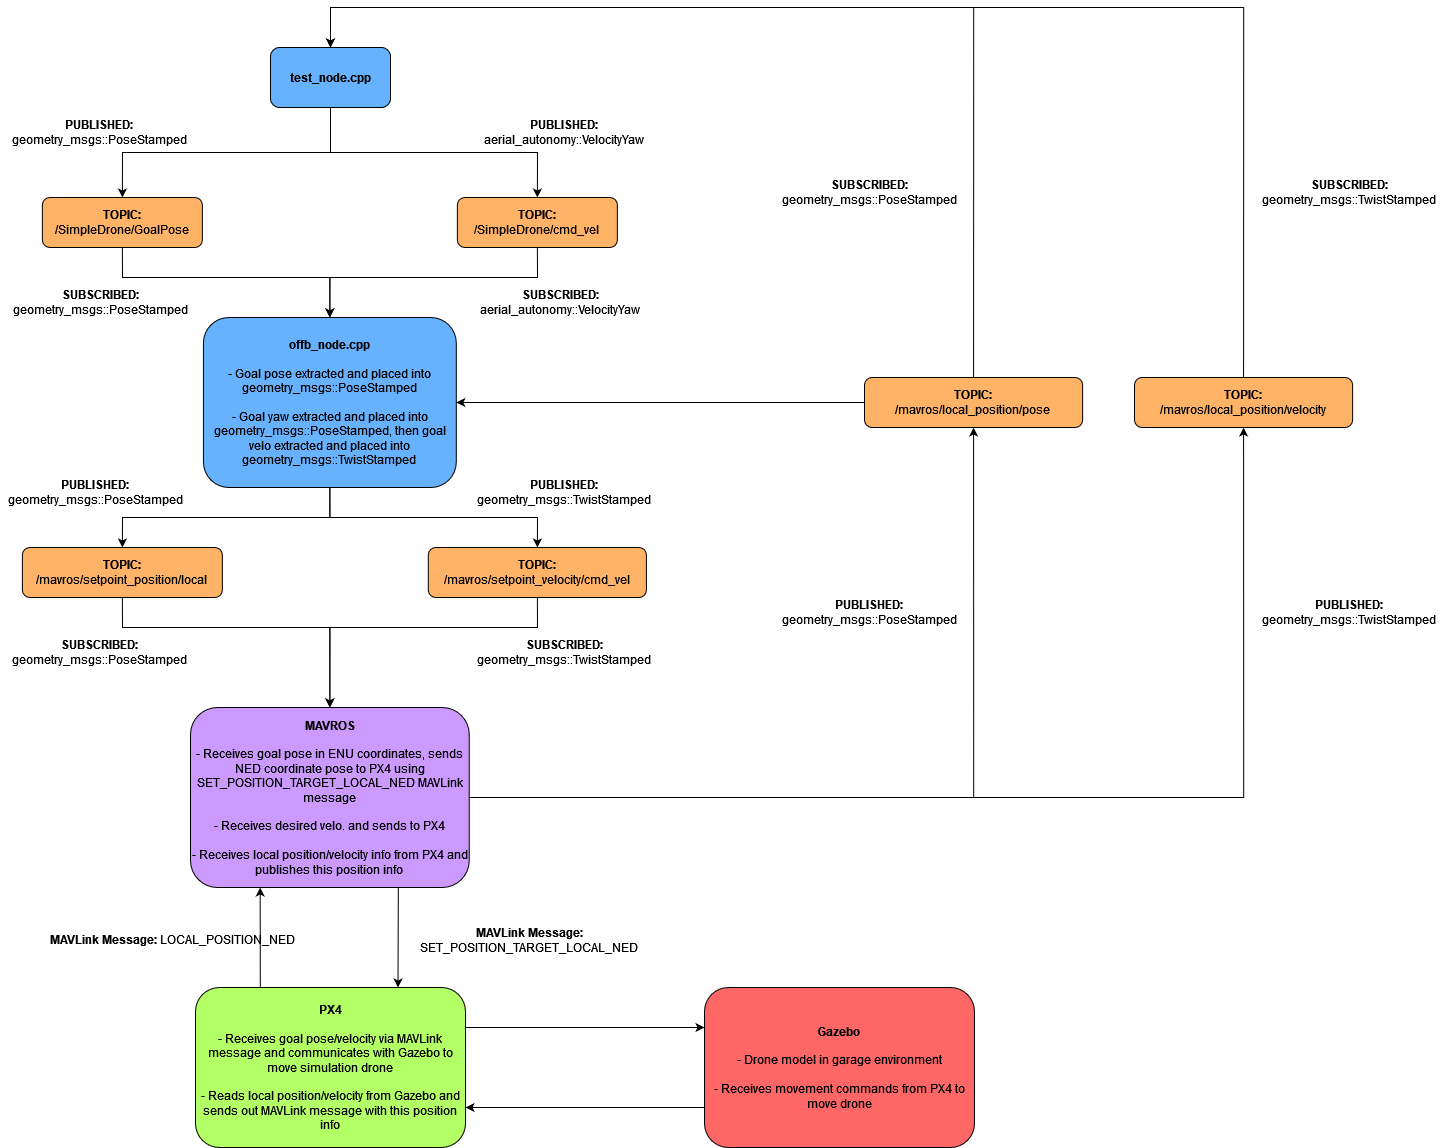

The diagram above was exported from draw.io. Its source (the exported page's mxGraphModel, read from the mxfile embedded in the PNG):
<mxGraphModel dx="1560" dy="1184" grid="1" gridSize="10" guides="1" tooltips="1" connect="1" arrows="1" fold="1" page="1" pageScale="1" pageWidth="850" pageHeight="1100" math="0" shadow="0">
  <root>
    <mxCell id="0" />
    <mxCell id="1" parent="0" />
    <mxCell id="bsLOIdaBHWGFlH7dcDbZ-1" value="&lt;b&gt;test_node.cpp&lt;/b&gt;" style="rounded=1;whiteSpace=wrap;html=1;fillColor=#66B2FF;" parent="1" vertex="1">
      <mxGeometry x="366" y="60" width="120" height="60" as="geometry" />
    </mxCell>
    <mxCell id="bsLOIdaBHWGFlH7dcDbZ-2" value="&lt;div&gt;&lt;b&gt;TOPIC:&lt;/b&gt;&lt;/div&gt;&lt;div&gt;/SimpleDrone/GoalPose&lt;br&gt;&lt;/div&gt;" style="rounded=1;whiteSpace=wrap;html=1;fillColor=#FFB366;" parent="1" vertex="1">
      <mxGeometry x="137.87" y="210" width="160" height="50" as="geometry" />
    </mxCell>
    <mxCell id="bsLOIdaBHWGFlH7dcDbZ-4" value="&lt;b&gt;PUBLISHED: &lt;/b&gt;geometry_msgs::PoseStamped" style="text;html=1;strokeColor=none;fillColor=none;align=center;verticalAlign=middle;whiteSpace=wrap;rounded=0;" parent="1" vertex="1">
      <mxGeometry x="100.37" y="130" width="190" height="30" as="geometry" />
    </mxCell>
    <mxCell id="bsLOIdaBHWGFlH7dcDbZ-5" value="&lt;div&gt;&lt;br&gt;&lt;/div&gt;&lt;div&gt;&lt;b&gt;offb_node.cpp&lt;/b&gt;&lt;/div&gt;&lt;div&gt;&lt;br&gt;&lt;/div&gt;&lt;div&gt;- Goal pose extracted and placed into geometry_msgs::PoseStamped&lt;/div&gt;&lt;div&gt;&lt;br&gt;&lt;/div&gt;&lt;div&gt;- Goal yaw extracted and placed into geometry_msgs::PoseStamped, then goal velo extracted and placed into geometry_msgs::TwistStamped&lt;br&gt;&lt;/div&gt;&lt;div&gt;&lt;br&gt;&lt;/div&gt;" style="rounded=1;whiteSpace=wrap;html=1;fillColor=#66B2FF;" parent="1" vertex="1">
      <mxGeometry x="298.93" y="330" width="252.87" height="170" as="geometry" />
    </mxCell>
    <mxCell id="bsLOIdaBHWGFlH7dcDbZ-6" style="edgeStyle=orthogonalEdgeStyle;rounded=0;orthogonalLoop=1;jettySize=auto;html=1;exitX=0.5;exitY=1;exitDx=0;exitDy=0;entryX=0.5;entryY=0;entryDx=0;entryDy=0;" parent="1" source="bsLOIdaBHWGFlH7dcDbZ-2" target="bsLOIdaBHWGFlH7dcDbZ-5" edge="1">
      <mxGeometry relative="1" as="geometry">
        <mxPoint x="143.5" y="280" as="sourcePoint" />
        <mxPoint x="143.5" y="340" as="targetPoint" />
        <Array as="points">
          <mxPoint x="218" y="290" />
          <mxPoint x="425" y="290" />
        </Array>
      </mxGeometry>
    </mxCell>
    <mxCell id="bsLOIdaBHWGFlH7dcDbZ-7" value="&lt;b&gt;SUBSCRIBED: &lt;/b&gt;geometry_msgs::PoseStamped" style="text;html=1;strokeColor=none;fillColor=none;align=center;verticalAlign=middle;whiteSpace=wrap;rounded=0;" parent="1" vertex="1">
      <mxGeometry x="101" y="300" width="190" height="30" as="geometry" />
    </mxCell>
    <mxCell id="bsLOIdaBHWGFlH7dcDbZ-8" value="&lt;div&gt;&lt;b&gt;TOPIC:&lt;/b&gt;&lt;/div&gt;&lt;div&gt;/mavros/setpoint_position/local&lt;br&gt;&lt;/div&gt;" style="rounded=1;whiteSpace=wrap;html=1;fillColor=#FFB366;" parent="1" vertex="1">
      <mxGeometry x="117.87" y="560" width="200" height="50" as="geometry" />
    </mxCell>
    <mxCell id="bsLOIdaBHWGFlH7dcDbZ-9" style="edgeStyle=orthogonalEdgeStyle;rounded=0;orthogonalLoop=1;jettySize=auto;html=1;exitX=0.5;exitY=1;exitDx=0;exitDy=0;entryX=0.5;entryY=0;entryDx=0;entryDy=0;" parent="1" source="bsLOIdaBHWGFlH7dcDbZ-5" target="bsLOIdaBHWGFlH7dcDbZ-8" edge="1">
      <mxGeometry relative="1" as="geometry">
        <mxPoint x="153.5" y="440" as="sourcePoint" />
        <mxPoint x="153.5" y="510" as="targetPoint" />
      </mxGeometry>
    </mxCell>
    <mxCell id="bsLOIdaBHWGFlH7dcDbZ-10" value="&lt;b&gt;PUBLISHED: &lt;/b&gt;geometry_msgs::PoseStamped" style="text;html=1;strokeColor=none;fillColor=none;align=center;verticalAlign=middle;whiteSpace=wrap;rounded=0;" parent="1" vertex="1">
      <mxGeometry x="95.99" y="490" width="190" height="30" as="geometry" />
    </mxCell>
    <mxCell id="bsLOIdaBHWGFlH7dcDbZ-12" style="edgeStyle=orthogonalEdgeStyle;rounded=0;orthogonalLoop=1;jettySize=auto;html=1;exitX=0.5;exitY=1;exitDx=0;exitDy=0;entryX=0.5;entryY=0;entryDx=0;entryDy=0;" parent="1" source="bsLOIdaBHWGFlH7dcDbZ-8" target="bsLOIdaBHWGFlH7dcDbZ-25" edge="1">
      <mxGeometry relative="1" as="geometry">
        <mxPoint x="107.5" y="560" as="sourcePoint" />
        <mxPoint x="107.5" y="630" as="targetPoint" />
        <Array as="points">
          <mxPoint x="218" y="640" />
          <mxPoint x="425" y="640" />
        </Array>
      </mxGeometry>
    </mxCell>
    <mxCell id="bsLOIdaBHWGFlH7dcDbZ-13" value="&lt;b&gt;SUBSCRIBED: &lt;/b&gt;geometry_msgs::PoseStamped" style="text;html=1;strokeColor=none;fillColor=none;align=center;verticalAlign=middle;whiteSpace=wrap;rounded=0;" parent="1" vertex="1">
      <mxGeometry x="100.37" y="650" width="190" height="30" as="geometry" />
    </mxCell>
    <mxCell id="bsLOIdaBHWGFlH7dcDbZ-15" style="edgeStyle=orthogonalEdgeStyle;rounded=0;orthogonalLoop=1;jettySize=auto;html=1;exitX=0.75;exitY=1;exitDx=0;exitDy=0;entryX=0.75;entryY=0;entryDx=0;entryDy=0;" parent="1" source="bsLOIdaBHWGFlH7dcDbZ-25" target="bsLOIdaBHWGFlH7dcDbZ-28" edge="1">
      <mxGeometry relative="1" as="geometry">
        <mxPoint x="107.5" y="820" as="sourcePoint" />
        <mxPoint x="107.5" y="890" as="targetPoint" />
        <Array as="points">
          <mxPoint x="494" y="840" />
          <mxPoint x="494" y="880" />
        </Array>
      </mxGeometry>
    </mxCell>
    <mxCell id="bsLOIdaBHWGFlH7dcDbZ-17" value="&lt;div&gt;&lt;b&gt;TOPIC:&lt;/b&gt;&lt;/div&gt;&lt;div&gt;/SimpleDrone/cmd_vel&lt;br&gt;&lt;/div&gt;" style="rounded=1;whiteSpace=wrap;html=1;fillColor=#FFB366;" parent="1" vertex="1">
      <mxGeometry x="552.87" y="210" width="160" height="50" as="geometry" />
    </mxCell>
    <mxCell id="bsLOIdaBHWGFlH7dcDbZ-18" value="&lt;b&gt;PUBLISHED: &lt;/b&gt;aerial_autonomy::VelocityYaw" style="text;html=1;strokeColor=none;fillColor=none;align=center;verticalAlign=middle;whiteSpace=wrap;rounded=0;" parent="1" vertex="1">
      <mxGeometry x="564.75" y="130" width="190" height="30" as="geometry" />
    </mxCell>
    <mxCell id="bsLOIdaBHWGFlH7dcDbZ-20" style="edgeStyle=orthogonalEdgeStyle;rounded=0;orthogonalLoop=1;jettySize=auto;html=1;exitX=0.5;exitY=1;exitDx=0;exitDy=0;entryX=0.5;entryY=0;entryDx=0;entryDy=0;" parent="1" source="bsLOIdaBHWGFlH7dcDbZ-17" target="bsLOIdaBHWGFlH7dcDbZ-5" edge="1">
      <mxGeometry relative="1" as="geometry">
        <mxPoint x="716" y="280" as="sourcePoint" />
        <mxPoint x="708.5" y="350" as="targetPoint" />
        <Array as="points">
          <mxPoint x="633" y="290" />
          <mxPoint x="425" y="290" />
        </Array>
      </mxGeometry>
    </mxCell>
    <mxCell id="bsLOIdaBHWGFlH7dcDbZ-21" value="&lt;b&gt;SUBSCRIBED: &lt;/b&gt;aerial_autonomy::VelocityYaw" style="text;html=1;strokeColor=none;fillColor=none;align=center;verticalAlign=middle;whiteSpace=wrap;rounded=0;" parent="1" vertex="1">
      <mxGeometry x="561" y="300" width="190" height="30" as="geometry" />
    </mxCell>
    <mxCell id="bsLOIdaBHWGFlH7dcDbZ-22" value="&lt;div&gt;&lt;b&gt;TOPIC:&lt;/b&gt;&lt;/div&gt;&lt;div&gt;/mavros/setpoint_velocity/cmd_vel&lt;br&gt;&lt;/div&gt;" style="rounded=1;whiteSpace=wrap;html=1;fillColor=#FFB366;" parent="1" vertex="1">
      <mxGeometry x="523.8" y="560" width="218.13" height="50" as="geometry" />
    </mxCell>
    <mxCell id="bsLOIdaBHWGFlH7dcDbZ-24" value="&lt;div&gt;&lt;b&gt;PUBLISHED: &lt;/b&gt;geometry_msgs::TwistStamped&lt;/div&gt;" style="text;html=1;strokeColor=none;fillColor=none;align=center;verticalAlign=middle;whiteSpace=wrap;rounded=0;" parent="1" vertex="1">
      <mxGeometry x="564.74" y="490" width="190" height="30" as="geometry" />
    </mxCell>
    <mxCell id="bsLOIdaBHWGFlH7dcDbZ-25" value="&lt;div&gt;&lt;br&gt;&lt;/div&gt;&lt;div&gt;&lt;b&gt;MAVROS&lt;/b&gt;&lt;/div&gt;&lt;div&gt;&lt;br&gt;&lt;/div&gt;&lt;div&gt;- Receives goal pose in ENU coordinates, sends NED coordinate pose to PX4 using SET_POSITION_TARGET_LOCAL_NED MAVLink message&lt;/div&gt;&lt;div&gt;&lt;br&gt;&lt;/div&gt;&lt;div&gt;- Receives desired velo. and sends to PX4&lt;/div&gt;&lt;div&gt;&lt;br&gt;&lt;/div&gt;&lt;div&gt;- Receives local position/velocity info from PX4 and publishes this position info&lt;br&gt;&lt;/div&gt;&lt;div&gt;&lt;br&gt;&lt;/div&gt;" style="rounded=1;whiteSpace=wrap;html=1;fillColor=#CC99FF;" parent="1" vertex="1">
      <mxGeometry x="285.99" y="720" width="278.75" height="180" as="geometry" />
    </mxCell>
    <mxCell id="bsLOIdaBHWGFlH7dcDbZ-26" style="edgeStyle=orthogonalEdgeStyle;rounded=0;orthogonalLoop=1;jettySize=auto;html=1;exitX=0.5;exitY=1;exitDx=0;exitDy=0;entryX=0.5;entryY=0;entryDx=0;entryDy=0;" parent="1" source="bsLOIdaBHWGFlH7dcDbZ-22" target="bsLOIdaBHWGFlH7dcDbZ-25" edge="1">
      <mxGeometry relative="1" as="geometry">
        <mxPoint x="736.25" y="560" as="sourcePoint" />
        <mxPoint x="736.25" y="620" as="targetPoint" />
        <Array as="points">
          <mxPoint x="633" y="640" />
          <mxPoint x="425" y="640" />
        </Array>
      </mxGeometry>
    </mxCell>
    <mxCell id="bsLOIdaBHWGFlH7dcDbZ-27" value="&lt;b&gt;SUBSCRIBED: &lt;/b&gt;geometry_msgs::TwistStamped" style="text;html=1;strokeColor=none;fillColor=none;align=center;verticalAlign=middle;whiteSpace=wrap;rounded=0;" parent="1" vertex="1">
      <mxGeometry x="564.75" y="650" width="190" height="30" as="geometry" />
    </mxCell>
    <mxCell id="bsLOIdaBHWGFlH7dcDbZ-28" value="&lt;div&gt;&lt;br&gt;&lt;/div&gt;&lt;div&gt;&lt;b&gt;PX4&lt;/b&gt;&lt;/div&gt;&lt;div&gt;&lt;br&gt;&lt;/div&gt;&lt;div&gt;- Receives goal pose/velocity via MAVLink message and communicates with Gazebo to move simulation drone&lt;/div&gt;&lt;div&gt;&lt;br&gt;&lt;/div&gt;&lt;div&gt;- Reads local position/velocity from Gazebo and sends out MAVLink message with this position info&lt;br&gt;&lt;/div&gt;&lt;div&gt;&lt;br&gt;&lt;/div&gt;" style="rounded=1;whiteSpace=wrap;html=1;fillColor=#B3FF66;" parent="1" vertex="1">
      <mxGeometry x="291" y="1000" width="270" height="160" as="geometry" />
    </mxCell>
    <mxCell id="bsLOIdaBHWGFlH7dcDbZ-30" value="&lt;div&gt;&lt;b&gt;MAVLink Message: &lt;/b&gt;SET_POSITION_TARGET_LOCAL_NED&lt;/div&gt;&lt;div&gt;&lt;br&gt;&lt;/div&gt;" style="text;html=1;strokeColor=none;fillColor=none;align=center;verticalAlign=middle;whiteSpace=wrap;rounded=0;" parent="1" vertex="1">
      <mxGeometry x="494.75" y="940" width="260" height="40" as="geometry" />
    </mxCell>
    <mxCell id="bsLOIdaBHWGFlH7dcDbZ-33" style="edgeStyle=orthogonalEdgeStyle;rounded=0;orthogonalLoop=1;jettySize=auto;html=1;exitX=0.5;exitY=1;exitDx=0;exitDy=0;entryX=0.5;entryY=0;entryDx=0;entryDy=0;" parent="1" source="bsLOIdaBHWGFlH7dcDbZ-5" target="bsLOIdaBHWGFlH7dcDbZ-22" edge="1">
      <mxGeometry relative="1" as="geometry">
        <mxPoint x="435.3699999999999" y="450" as="sourcePoint" />
        <mxPoint x="153.5" y="520" as="targetPoint" />
      </mxGeometry>
    </mxCell>
    <mxCell id="bsLOIdaBHWGFlH7dcDbZ-36" style="edgeStyle=orthogonalEdgeStyle;rounded=0;orthogonalLoop=1;jettySize=auto;html=1;exitX=0.5;exitY=1;exitDx=0;exitDy=0;entryX=0.5;entryY=0;entryDx=0;entryDy=0;" parent="1" source="bsLOIdaBHWGFlH7dcDbZ-1" target="bsLOIdaBHWGFlH7dcDbZ-2" edge="1">
      <mxGeometry relative="1" as="geometry">
        <mxPoint x="435.3699999999999" y="450" as="sourcePoint" />
        <mxPoint x="227.8699999999999" y="550" as="targetPoint" />
      </mxGeometry>
    </mxCell>
    <mxCell id="bsLOIdaBHWGFlH7dcDbZ-37" style="edgeStyle=orthogonalEdgeStyle;rounded=0;orthogonalLoop=1;jettySize=auto;html=1;exitX=0.5;exitY=1;exitDx=0;exitDy=0;entryX=0.5;entryY=0;entryDx=0;entryDy=0;" parent="1" source="bsLOIdaBHWGFlH7dcDbZ-1" target="bsLOIdaBHWGFlH7dcDbZ-17" edge="1">
      <mxGeometry relative="1" as="geometry">
        <mxPoint x="436" y="130" as="sourcePoint" />
        <mxPoint x="227.8699999999999" y="220" as="targetPoint" />
      </mxGeometry>
    </mxCell>
    <mxCell id="bsLOIdaBHWGFlH7dcDbZ-38" style="edgeStyle=orthogonalEdgeStyle;rounded=0;orthogonalLoop=1;jettySize=auto;html=1;entryX=0.25;entryY=1;entryDx=0;entryDy=0;exitX=0.25;exitY=0;exitDx=0;exitDy=0;" parent="1" source="bsLOIdaBHWGFlH7dcDbZ-28" target="bsLOIdaBHWGFlH7dcDbZ-25" edge="1">
      <mxGeometry relative="1" as="geometry">
        <mxPoint x="356" y="920" as="sourcePoint" />
        <mxPoint x="201" y="930" as="targetPoint" />
        <Array as="points">
          <mxPoint x="356" y="1000" />
        </Array>
      </mxGeometry>
    </mxCell>
    <mxCell id="bsLOIdaBHWGFlH7dcDbZ-39" value="&lt;div&gt;&lt;b&gt;MAVLink Message: &lt;/b&gt;LOCAL_POSITION_NED&lt;/div&gt;&lt;div&gt;&lt;br&gt;&lt;/div&gt;" style="text;html=1;strokeColor=none;fillColor=none;align=center;verticalAlign=middle;whiteSpace=wrap;rounded=0;" parent="1" vertex="1">
      <mxGeometry x="137.87" y="940" width="260" height="40" as="geometry" />
    </mxCell>
    <mxCell id="WgMmFTdMl9Y15eE4_PHV-6" style="edgeStyle=orthogonalEdgeStyle;rounded=0;orthogonalLoop=1;jettySize=auto;html=1;exitX=0;exitY=0.5;exitDx=0;exitDy=0;entryX=1;entryY=0.5;entryDx=0;entryDy=0;" parent="1" source="bsLOIdaBHWGFlH7dcDbZ-40" target="bsLOIdaBHWGFlH7dcDbZ-5" edge="1">
      <mxGeometry relative="1" as="geometry" />
    </mxCell>
    <mxCell id="bsLOIdaBHWGFlH7dcDbZ-40" value="&lt;div&gt;&lt;b&gt;TOPIC:&lt;/b&gt;&lt;/div&gt;&lt;div&gt;/mavros/local_position/pose&lt;br&gt;&lt;/div&gt;" style="rounded=1;whiteSpace=wrap;html=1;fillColor=#FFB366;" parent="1" vertex="1">
      <mxGeometry x="960" y="390" width="218.13" height="50" as="geometry" />
    </mxCell>
    <mxCell id="bsLOIdaBHWGFlH7dcDbZ-42" value="&lt;div&gt;&lt;b&gt;TOPIC:&lt;/b&gt;&lt;/div&gt;&lt;div&gt;/mavros/local_position/velocity&lt;br&gt;&lt;/div&gt;" style="rounded=1;whiteSpace=wrap;html=1;fillColor=#FFB366;" parent="1" vertex="1">
      <mxGeometry x="1230" y="390" width="218.13" height="50" as="geometry" />
    </mxCell>
    <mxCell id="bsLOIdaBHWGFlH7dcDbZ-43" style="edgeStyle=orthogonalEdgeStyle;rounded=0;orthogonalLoop=1;jettySize=auto;html=1;exitX=1;exitY=0.5;exitDx=0;exitDy=0;entryX=0.5;entryY=1;entryDx=0;entryDy=0;" parent="1" source="bsLOIdaBHWGFlH7dcDbZ-25" target="bsLOIdaBHWGFlH7dcDbZ-40" edge="1">
      <mxGeometry relative="1" as="geometry">
        <mxPoint x="977.505" y="780" as="sourcePoint" />
        <mxPoint x="770.005" y="910" as="targetPoint" />
        <Array as="points">
          <mxPoint x="1069" y="810" />
        </Array>
      </mxGeometry>
    </mxCell>
    <mxCell id="bsLOIdaBHWGFlH7dcDbZ-44" style="edgeStyle=orthogonalEdgeStyle;rounded=0;orthogonalLoop=1;jettySize=auto;html=1;exitX=1;exitY=0.5;exitDx=0;exitDy=0;entryX=0.5;entryY=1;entryDx=0;entryDy=0;" parent="1" source="bsLOIdaBHWGFlH7dcDbZ-25" target="bsLOIdaBHWGFlH7dcDbZ-42" edge="1">
      <mxGeometry relative="1" as="geometry">
        <mxPoint x="573.74" y="780" as="sourcePoint" />
        <mxPoint x="999.065" y="560" as="targetPoint" />
        <Array as="points">
          <mxPoint x="1339" y="810" />
        </Array>
      </mxGeometry>
    </mxCell>
    <mxCell id="bsLOIdaBHWGFlH7dcDbZ-46" value="&lt;div&gt;&lt;b&gt;PUBLISHED: &lt;/b&gt;geometry_msgs::TwistStamped&lt;/div&gt;" style="text;html=1;strokeColor=none;fillColor=none;align=center;verticalAlign=middle;whiteSpace=wrap;rounded=0;" parent="1" vertex="1">
      <mxGeometry x="1350" y="610" width="190" height="30" as="geometry" />
    </mxCell>
    <mxCell id="bsLOIdaBHWGFlH7dcDbZ-47" value="&lt;b&gt;PUBLISHED: &lt;/b&gt;geometry_msgs::PoseStamped" style="text;html=1;strokeColor=none;fillColor=none;align=center;verticalAlign=middle;whiteSpace=wrap;rounded=0;" parent="1" vertex="1">
      <mxGeometry x="870" y="610" width="190" height="30" as="geometry" />
    </mxCell>
    <mxCell id="bsLOIdaBHWGFlH7dcDbZ-48" style="edgeStyle=orthogonalEdgeStyle;rounded=0;orthogonalLoop=1;jettySize=auto;html=1;exitX=0.5;exitY=0;exitDx=0;exitDy=0;entryX=0.5;entryY=0;entryDx=0;entryDy=0;" parent="1" source="bsLOIdaBHWGFlH7dcDbZ-40" target="bsLOIdaBHWGFlH7dcDbZ-1" edge="1">
      <mxGeometry relative="1" as="geometry">
        <mxPoint x="789.9999999999998" y="460" as="sourcePoint" />
        <mxPoint x="580" y="30" as="targetPoint" />
        <Array as="points">
          <mxPoint x="1069" y="20" />
          <mxPoint x="426" y="20" />
        </Array>
      </mxGeometry>
    </mxCell>
    <mxCell id="bsLOIdaBHWGFlH7dcDbZ-49" style="edgeStyle=orthogonalEdgeStyle;rounded=0;orthogonalLoop=1;jettySize=auto;html=1;exitX=0.5;exitY=0;exitDx=0;exitDy=0;entryX=0.5;entryY=0;entryDx=0;entryDy=0;" parent="1" source="bsLOIdaBHWGFlH7dcDbZ-42" target="bsLOIdaBHWGFlH7dcDbZ-1" edge="1">
      <mxGeometry relative="1" as="geometry">
        <mxPoint x="910.04" y="480" as="sourcePoint" />
        <mxPoint x="1654.365" y="60" as="targetPoint" />
        <Array as="points">
          <mxPoint x="1339" y="20" />
          <mxPoint x="426" y="20" />
        </Array>
      </mxGeometry>
    </mxCell>
    <mxCell id="bsLOIdaBHWGFlH7dcDbZ-50" value="&lt;b&gt;SUBSCRIBED: &lt;/b&gt;geometry_msgs::TwistStamped" style="text;html=1;strokeColor=none;fillColor=none;align=center;verticalAlign=middle;whiteSpace=wrap;rounded=0;" parent="1" vertex="1">
      <mxGeometry x="1350" y="190" width="190" height="30" as="geometry" />
    </mxCell>
    <mxCell id="bsLOIdaBHWGFlH7dcDbZ-51" value="&lt;b&gt;SUBSCRIBED: &lt;/b&gt;geometry_msgs::PoseStamped" style="text;html=1;strokeColor=none;fillColor=none;align=center;verticalAlign=middle;whiteSpace=wrap;rounded=0;" parent="1" vertex="1">
      <mxGeometry x="870" y="190" width="190" height="30" as="geometry" />
    </mxCell>
    <mxCell id="WgMmFTdMl9Y15eE4_PHV-1" value="&lt;div&gt;&lt;br&gt;&lt;/div&gt;&lt;div&gt;&lt;b&gt;Gazebo&lt;/b&gt;&lt;/div&gt;&lt;div&gt;&lt;b&gt;&lt;br&gt;&lt;/b&gt;&lt;/div&gt;&lt;div&gt;- Drone model in garage environment&lt;/div&gt;&lt;div&gt;&lt;br&gt;&lt;/div&gt;&lt;div&gt;- Receives movement commands from PX4 to move drone&lt;/div&gt;&lt;div&gt;&lt;br&gt;&lt;/div&gt;" style="rounded=1;whiteSpace=wrap;html=1;fillColor=#FF6666;" parent="1" vertex="1">
      <mxGeometry x="800" y="1000" width="270" height="160" as="geometry" />
    </mxCell>
    <mxCell id="WgMmFTdMl9Y15eE4_PHV-3" style="edgeStyle=orthogonalEdgeStyle;rounded=0;orthogonalLoop=1;jettySize=auto;html=1;entryX=0;entryY=0.25;entryDx=0;entryDy=0;exitX=1;exitY=0.25;exitDx=0;exitDy=0;" parent="1" source="bsLOIdaBHWGFlH7dcDbZ-28" target="WgMmFTdMl9Y15eE4_PHV-1" edge="1">
      <mxGeometry relative="1" as="geometry">
        <mxPoint x="682.8199999999999" y="1120" as="sourcePoint" />
        <mxPoint x="679.9974999999997" y="1020" as="targetPoint" />
        <Array as="points">
          <mxPoint x="620" y="1040" />
          <mxPoint x="620" y="1040" />
        </Array>
      </mxGeometry>
    </mxCell>
    <mxCell id="WgMmFTdMl9Y15eE4_PHV-4" style="edgeStyle=orthogonalEdgeStyle;rounded=0;orthogonalLoop=1;jettySize=auto;html=1;entryX=1;entryY=0.75;entryDx=0;entryDy=0;exitX=0;exitY=0.75;exitDx=0;exitDy=0;" parent="1" source="WgMmFTdMl9Y15eE4_PHV-1" target="bsLOIdaBHWGFlH7dcDbZ-28" edge="1">
      <mxGeometry relative="1" as="geometry">
        <mxPoint x="571" y="1050" as="sourcePoint" />
        <mxPoint x="789.9999999999998" y="1050" as="targetPoint" />
        <Array as="points">
          <mxPoint x="670" y="1120" />
          <mxPoint x="670" y="1120" />
        </Array>
      </mxGeometry>
    </mxCell>
  </root>
</mxGraphModel>